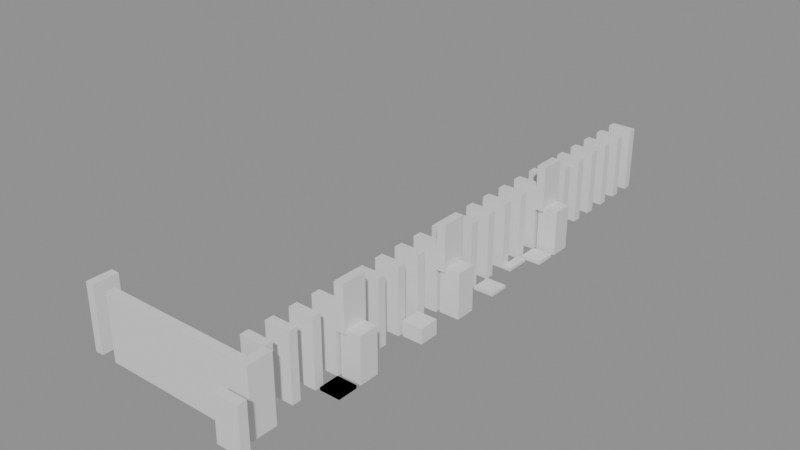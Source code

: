 # Source: building_lego.blend  (saved by Blender 5.0.119; exported with 4.5.12 LTS)
import bpy
from mathutils import Matrix  # noqa: F401  (used for matrix-valued properties, if any)

bpy.ops.wm.read_factory_settings(use_empty=True)
scene = bpy.context.scene
scene.name = 'Scene'

# ---- collections
col_01_paredes_externas = bpy.data.collections.new('01_Paredes_Externas'); scene.collection.children.link(col_01_paredes_externas)
col_02_paredes_internas = bpy.data.collections.new('02_Paredes_Internas'); scene.collection.children.link(col_02_paredes_internas)
col_04_moveis_decoracoes = bpy.data.collections.new('04_Moveis_Decoracoes'); scene.collection.children.link(col_04_moveis_decoracoes)

# ---- materials (node trees are filled in below, after node groups)
mat_mat_parede_externa = bpy.data.materials.new('Mat_Parede_Externa')
mat_mat_parede_interna = bpy.data.materials.new('Mat_Parede_Interna')
mat_mat_moveis = bpy.data.materials.new('Mat_Moveis')

# ---- material node trees
mat_mat_parede_externa.use_nodes = True; mat_mat_parede_externa.node_tree.nodes.clear()
_N = mat_mat_parede_externa.node_tree.nodes; _L = mat_mat_parede_externa.node_tree.links
n0 = _N.new('ShaderNodeBsdfPrincipled'); n0.name = 'BSDF - Pré-fundamentado'; n0.location = (-200, 100)
n1 = _N.new('ShaderNodeOutputMaterial'); n1.name = 'Saída de material'; n1.location = (200, 100)
_L.new(n0.outputs[0], n1.inputs[0])
n1.is_active_output = True
mat_mat_parede_interna.use_nodes = True; mat_mat_parede_interna.node_tree.nodes.clear()
_N = mat_mat_parede_interna.node_tree.nodes; _L = mat_mat_parede_interna.node_tree.links
n0 = _N.new('ShaderNodeBsdfPrincipled'); n0.name = 'BSDF - Pré-fundamentado'; n0.location = (-200, 100)
n1 = _N.new('ShaderNodeOutputMaterial'); n1.name = 'Saída de material'; n1.location = (200, 100)
_L.new(n0.outputs[0], n1.inputs[0])
n1.is_active_output = True
mat_mat_moveis.use_nodes = True; mat_mat_moveis.node_tree.nodes.clear()
_N = mat_mat_moveis.node_tree.nodes; _L = mat_mat_moveis.node_tree.links
n0 = _N.new('ShaderNodeBsdfPrincipled'); n0.name = 'BSDF - Pré-fundamentado'; n0.location = (-200, 100)
n1 = _N.new('ShaderNodeOutputMaterial'); n1.name = 'Saída de material'; n1.location = (200, 100)
_L.new(n0.outputs[0], n1.inputs[0])
n1.is_active_output = True

# ---- meshes
me_bloco_wall_torch_4551_541_z3 = bpy.data.meshes.new('Bloco_wall_torch_4551_541_z3')
me_bloco_wall_torch_4551_541_z3.from_pydata([(-0.5, -0.175, -0.9), (0.5, -0.175, -0.9), (0.5, 0.175, -0.9), (-0.5, 0.175, -0.9), (-0.5, -0.175, 0.9), (0.5, -0.175, 0.9), (0.5, 0.175, 0.9), (-0.5, 0.175, 0.9)], [], [(0, 1, 2, 3), (4, 7, 6, 5), (0, 4, 5, 1), (2, 6, 7, 3), (0, 3, 7, 4), (1, 5, 6, 2)])
me_bloco_wall_torch_4551_541_z3.materials.append(mat_mat_parede_externa)
me_bloco_wall_torch_4551_541_z3.update()
me_bloco_dungeon_wall_4550_564_z0 = bpy.data.meshes.new('Bloco_dungeon_wall_4550_564_z0')
me_bloco_dungeon_wall_4550_564_z0.from_pydata([(-0.5, -0.175, -1.32), (0.5, -0.175, -1.32), (0.5, 0.175, -1.32), (-0.5, 0.175, -1.32), (-0.5, -0.175, 1.32), (0.5, -0.175, 1.32), (0.5, 0.175, 1.32), (-0.5, 0.175, 1.32)], [], [(0, 1, 2, 3), (4, 7, 6, 5), (0, 4, 5, 1), (2, 6, 7, 3), (0, 3, 7, 4), (1, 5, 6, 2)])
me_bloco_dungeon_wall_4550_564_z0.materials.append(mat_mat_parede_externa)
me_bloco_dungeon_wall_4550_564_z0.update()
me_bloco_dungeon_wall_4544_542_z0 = bpy.data.meshes.new('Bloco_dungeon_wall_4544_542_z0')
me_bloco_dungeon_wall_4544_542_z0.from_pydata([(-0.175, -0.5, -1.32), (0.175, -0.5, -1.32), (0.175, 0.5, -1.32), (-0.175, 0.5, -1.32), (-0.175, -0.5, 1.32), (0.175, -0.5, 1.32), (0.175, 0.5, 1.32), (-0.175, 0.5, 1.32)], [], [(0, 1, 2, 3), (4, 7, 6, 5), (0, 4, 5, 1), (2, 6, 7, 3), (0, 3, 7, 4), (1, 5, 6, 2)])
me_bloco_dungeon_wall_4544_542_z0.materials.append(mat_mat_parede_externa)
me_bloco_dungeon_wall_4544_542_z0.update()
me_bloco_dungeon_wall_4551_542_z0 = bpy.data.meshes.new('Bloco_dungeon_wall_4551_542_z0')
me_bloco_dungeon_wall_4551_542_z0.from_pydata([(-0.175, -0.5, -1.32), (0.175, -0.5, -1.32), (0.175, 0.5, -1.32), (-0.175, 0.5, -1.32), (-0.175, -0.5, 1.32), (0.175, -0.5, 1.32), (0.175, 0.5, 1.32), (-0.175, 0.5, 1.32)], [], [(0, 1, 2, 3), (4, 7, 6, 5), (0, 4, 5, 1), (2, 6, 7, 3), (0, 3, 7, 4), (1, 5, 6, 2)])
me_bloco_dungeon_wall_4551_542_z0.materials.append(mat_mat_parede_externa)
me_bloco_dungeon_wall_4551_542_z0.update()
me_bloco_wall_torch_4551_546_z14 = bpy.data.meshes.new('Bloco_wall_torch_4551_546_z14')
me_bloco_wall_torch_4551_546_z14.from_pydata([(-0.175, -0.5, -0.9), (0.175, -0.5, -0.9), (0.175, 0.5, -0.9), (-0.175, 0.5, -0.9), (-0.175, -0.5, 0.9), (0.175, -0.5, 0.9), (0.175, 0.5, 0.9), (-0.175, 0.5, 0.9)], [], [(0, 1, 2, 3), (4, 7, 6, 5), (0, 4, 5, 1), (2, 6, 7, 3), (0, 3, 7, 4), (1, 5, 6, 2)])
me_bloco_wall_torch_4551_546_z14.materials.append(mat_mat_parede_externa)
me_bloco_wall_torch_4551_546_z14.update()
me_bloco_wall_torch_4551_551_z14 = bpy.data.meshes.new('Bloco_wall_torch_4551_551_z14')
me_bloco_wall_torch_4551_551_z14.from_pydata([(-0.175, -0.5, -0.9), (0.175, -0.5, -0.9), (0.175, 0.5, -0.9), (-0.175, 0.5, -0.9), (-0.175, -0.5, 0.9), (0.175, -0.5, 0.9), (0.175, 0.5, 0.9), (-0.175, 0.5, 0.9)], [], [(0, 1, 2, 3), (4, 7, 6, 5), (0, 4, 5, 1), (2, 6, 7, 3), (0, 3, 7, 4), (1, 5, 6, 2)])
me_bloco_wall_torch_4551_551_z14.materials.append(mat_mat_parede_externa)
me_bloco_wall_torch_4551_551_z14.update()
me_bloco_skeleton_4551_555_z0 = bpy.data.meshes.new('Bloco_skeleton_4551_555_z0')
me_bloco_skeleton_4551_555_z0.from_pydata([(-0.175, -0.5, -0.06), (0.175, -0.5, -0.06), (0.175, 0.5, -0.06), (-0.175, 0.5, -0.06), (-0.175, -0.5, 0.06), (0.175, -0.5, 0.06), (0.175, 0.5, 0.06), (-0.175, 0.5, 0.06)], [], [(0, 1, 2, 3), (4, 7, 6, 5), (0, 4, 5, 1), (2, 6, 7, 3), (0, 3, 7, 4), (1, 5, 6, 2)])
me_bloco_skeleton_4551_555_z0.materials.append(mat_mat_parede_externa)
me_bloco_skeleton_4551_555_z0.update()
me_bloco_wall_torch_4551_557_z14 = bpy.data.meshes.new('Bloco_wall_torch_4551_557_z14')
me_bloco_wall_torch_4551_557_z14.from_pydata([(-0.175, -0.5, -0.9), (0.175, -0.5, -0.9), (0.175, 0.5, -0.9), (-0.175, 0.5, -0.9), (-0.175, -0.5, 0.9), (0.175, -0.5, 0.9), (0.175, 0.5, 0.9), (-0.175, 0.5, 0.9)], [], [(0, 1, 2, 3), (4, 7, 6, 5), (0, 4, 5, 1), (2, 6, 7, 3), (0, 3, 7, 4), (1, 5, 6, 2)])
me_bloco_wall_torch_4551_557_z14.materials.append(mat_mat_parede_externa)
me_bloco_wall_torch_4551_557_z14.update()
me_bloco_dungeon_wall_4545_542_z0 = bpy.data.meshes.new('Bloco_dungeon_wall_4545_542_z0')
me_bloco_dungeon_wall_4545_542_z0.from_pydata([(-0.5, -0.175, -1.32), (0.5, -0.175, -1.32), (0.5, 0.175, -1.32), (-0.5, 0.175, -1.32), (-0.5, -0.175, 1.32), (0.5, -0.175, 1.32), (0.5, 0.175, 1.32), (-0.5, 0.175, 1.32)], [], [(0, 1, 2, 3), (4, 7, 6, 5), (0, 4, 5, 1), (2, 6, 7, 3), (0, 3, 7, 4), (1, 5, 6, 2)])
me_bloco_dungeon_wall_4545_542_z0.materials.append(mat_mat_parede_interna)
me_bloco_dungeon_wall_4545_542_z0.update()
me_bloco_dungeon_wall_4546_542_z0 = bpy.data.meshes.new('Bloco_dungeon_wall_4546_542_z0')
me_bloco_dungeon_wall_4546_542_z0.from_pydata([(-0.5, -0.175, -1.32), (0.5, -0.175, -1.32), (0.5, 0.175, -1.32), (-0.5, 0.175, -1.32), (-0.5, -0.175, 1.32), (0.5, -0.175, 1.32), (0.5, 0.175, 1.32), (-0.5, 0.175, 1.32)], [], [(0, 1, 2, 3), (4, 7, 6, 5), (0, 4, 5, 1), (2, 6, 7, 3), (0, 3, 7, 4), (1, 5, 6, 2)])
me_bloco_dungeon_wall_4546_542_z0.materials.append(mat_mat_parede_interna)
me_bloco_dungeon_wall_4546_542_z0.update()
me_bloco_dungeon_wall_4547_542_z0 = bpy.data.meshes.new('Bloco_dungeon_wall_4547_542_z0')
me_bloco_dungeon_wall_4547_542_z0.from_pydata([(-0.5, -0.175, -1.32), (0.5, -0.175, -1.32), (0.5, 0.175, -1.32), (-0.5, 0.175, -1.32), (-0.5, -0.175, 1.32), (0.5, -0.175, 1.32), (0.5, 0.175, 1.32), (-0.5, 0.175, 1.32)], [], [(0, 1, 2, 3), (4, 7, 6, 5), (0, 4, 5, 1), (2, 6, 7, 3), (0, 3, 7, 4), (1, 5, 6, 2)])
me_bloco_dungeon_wall_4547_542_z0.materials.append(mat_mat_parede_interna)
me_bloco_dungeon_wall_4547_542_z0.update()
me_bloco_dungeon_wall_4548_542_z0 = bpy.data.meshes.new('Bloco_dungeon_wall_4548_542_z0')
me_bloco_dungeon_wall_4548_542_z0.from_pydata([(-0.5, -0.175, -1.32), (0.5, -0.175, -1.32), (0.5, 0.175, -1.32), (-0.5, 0.175, -1.32), (-0.5, -0.175, 1.32), (0.5, -0.175, 1.32), (0.5, 0.175, 1.32), (-0.5, 0.175, 1.32)], [], [(0, 1, 2, 3), (4, 7, 6, 5), (0, 4, 5, 1), (2, 6, 7, 3), (0, 3, 7, 4), (1, 5, 6, 2)])
me_bloco_dungeon_wall_4548_542_z0.materials.append(mat_mat_parede_interna)
me_bloco_dungeon_wall_4548_542_z0.update()
me_bloco_dungeon_wall_4549_542_z0 = bpy.data.meshes.new('Bloco_dungeon_wall_4549_542_z0')
me_bloco_dungeon_wall_4549_542_z0.from_pydata([(-0.5, -0.175, -1.32), (0.5, -0.175, -1.32), (0.5, 0.175, -1.32), (-0.5, 0.175, -1.32), (-0.5, -0.175, 1.32), (0.5, -0.175, 1.32), (0.5, 0.175, 1.32), (-0.5, 0.175, 1.32)], [], [(0, 1, 2, 3), (4, 7, 6, 5), (0, 4, 5, 1), (2, 6, 7, 3), (0, 3, 7, 4), (1, 5, 6, 2)])
me_bloco_dungeon_wall_4549_542_z0.materials.append(mat_mat_parede_interna)
me_bloco_dungeon_wall_4549_542_z0.update()
me_bloco_dungeon_wall_4550_542_z0 = bpy.data.meshes.new('Bloco_dungeon_wall_4550_542_z0')
me_bloco_dungeon_wall_4550_542_z0.from_pydata([(-0.5, -0.175, -1.32), (0.5, -0.175, -1.32), (0.5, 0.175, -1.32), (-0.5, 0.175, -1.32), (-0.5, -0.175, 1.32), (0.5, -0.175, 1.32), (0.5, 0.175, 1.32), (-0.5, 0.175, 1.32)], [], [(0, 1, 2, 3), (4, 7, 6, 5), (0, 4, 5, 1), (2, 6, 7, 3), (0, 3, 7, 4), (1, 5, 6, 2)])
me_bloco_dungeon_wall_4550_542_z0.materials.append(mat_mat_parede_interna)
me_bloco_dungeon_wall_4550_542_z0.update()
me_bloco_dungeon_wall_4550_543_z0 = bpy.data.meshes.new('Bloco_dungeon_wall_4550_543_z0')
me_bloco_dungeon_wall_4550_543_z0.from_pydata([(-0.5, -0.175, -1.32), (0.5, -0.175, -1.32), (0.5, 0.175, -1.32), (-0.5, 0.175, -1.32), (-0.5, -0.175, 1.32), (0.5, -0.175, 1.32), (0.5, 0.175, 1.32), (-0.5, 0.175, 1.32)], [], [(0, 1, 2, 3), (4, 7, 6, 5), (0, 4, 5, 1), (2, 6, 7, 3), (0, 3, 7, 4), (1, 5, 6, 2)])
me_bloco_dungeon_wall_4550_543_z0.materials.append(mat_mat_parede_interna)
me_bloco_dungeon_wall_4550_543_z0.update()
me_bloco_dungeon_wall_4550_544_z0 = bpy.data.meshes.new('Bloco_dungeon_wall_4550_544_z0')
me_bloco_dungeon_wall_4550_544_z0.from_pydata([(-0.5, -0.175, -1.32), (0.5, -0.175, -1.32), (0.5, 0.175, -1.32), (-0.5, 0.175, -1.32), (-0.5, -0.175, 1.32), (0.5, -0.175, 1.32), (0.5, 0.175, 1.32), (-0.5, 0.175, 1.32)], [], [(0, 1, 2, 3), (4, 7, 6, 5), (0, 4, 5, 1), (2, 6, 7, 3), (0, 3, 7, 4), (1, 5, 6, 2)])
me_bloco_dungeon_wall_4550_544_z0.materials.append(mat_mat_parede_interna)
me_bloco_dungeon_wall_4550_544_z0.update()
me_bloco_dungeon_wall_4550_545_z0 = bpy.data.meshes.new('Bloco_dungeon_wall_4550_545_z0')
me_bloco_dungeon_wall_4550_545_z0.from_pydata([(-0.5, -0.175, -1.32), (0.5, -0.175, -1.32), (0.5, 0.175, -1.32), (-0.5, 0.175, -1.32), (-0.5, -0.175, 1.32), (0.5, -0.175, 1.32), (0.5, 0.175, 1.32), (-0.5, 0.175, 1.32)], [], [(0, 1, 2, 3), (4, 7, 6, 5), (0, 4, 5, 1), (2, 6, 7, 3), (0, 3, 7, 4), (1, 5, 6, 2)])
me_bloco_dungeon_wall_4550_545_z0.materials.append(mat_mat_parede_interna)
me_bloco_dungeon_wall_4550_545_z0.update()
me_bloco_dungeon_wall_4550_546_z0 = bpy.data.meshes.new('Bloco_dungeon_wall_4550_546_z0')
me_bloco_dungeon_wall_4550_546_z0.from_pydata([(-0.5, -0.175, -1.32), (0.5, -0.175, -1.32), (0.5, 0.175, -1.32), (-0.5, 0.175, -1.32), (-0.5, -0.175, 1.32), (0.5, -0.175, 1.32), (0.5, 0.175, 1.32), (-0.5, 0.175, 1.32)], [], [(0, 1, 2, 3), (4, 7, 6, 5), (0, 4, 5, 1), (2, 6, 7, 3), (0, 3, 7, 4), (1, 5, 6, 2)])
me_bloco_dungeon_wall_4550_546_z0.materials.append(mat_mat_parede_interna)
me_bloco_dungeon_wall_4550_546_z0.update()
me_bloco_dungeon_wall_4550_547_z0 = bpy.data.meshes.new('Bloco_dungeon_wall_4550_547_z0')
me_bloco_dungeon_wall_4550_547_z0.from_pydata([(-0.5, -0.175, -1.32), (0.5, -0.175, -1.32), (0.5, 0.175, -1.32), (-0.5, 0.175, -1.32), (-0.5, -0.175, 1.32), (0.5, -0.175, 1.32), (0.5, 0.175, 1.32), (-0.5, 0.175, 1.32)], [], [(0, 1, 2, 3), (4, 7, 6, 5), (0, 4, 5, 1), (2, 6, 7, 3), (0, 3, 7, 4), (1, 5, 6, 2)])
me_bloco_dungeon_wall_4550_547_z0.materials.append(mat_mat_parede_interna)
me_bloco_dungeon_wall_4550_547_z0.update()
me_bloco_dungeon_wall_4550_548_z0 = bpy.data.meshes.new('Bloco_dungeon_wall_4550_548_z0')
me_bloco_dungeon_wall_4550_548_z0.from_pydata([(-0.5, -0.175, -1.32), (0.5, -0.175, -1.32), (0.5, 0.175, -1.32), (-0.5, 0.175, -1.32), (-0.5, -0.175, 1.32), (0.5, -0.175, 1.32), (0.5, 0.175, 1.32), (-0.5, 0.175, 1.32)], [], [(0, 1, 2, 3), (4, 7, 6, 5), (0, 4, 5, 1), (2, 6, 7, 3), (0, 3, 7, 4), (1, 5, 6, 2)])
me_bloco_dungeon_wall_4550_548_z0.materials.append(mat_mat_parede_interna)
me_bloco_dungeon_wall_4550_548_z0.update()
me_bloco_dungeon_wall_4550_549_z0 = bpy.data.meshes.new('Bloco_dungeon_wall_4550_549_z0')
me_bloco_dungeon_wall_4550_549_z0.from_pydata([(-0.5, -0.175, -1.32), (0.5, -0.175, -1.32), (0.5, 0.175, -1.32), (-0.5, 0.175, -1.32), (-0.5, -0.175, 1.32), (0.5, -0.175, 1.32), (0.5, 0.175, 1.32), (-0.5, 0.175, 1.32)], [], [(0, 1, 2, 3), (4, 7, 6, 5), (0, 4, 5, 1), (2, 6, 7, 3), (0, 3, 7, 4), (1, 5, 6, 2)])
me_bloco_dungeon_wall_4550_549_z0.materials.append(mat_mat_parede_interna)
me_bloco_dungeon_wall_4550_549_z0.update()
me_bloco_dungeon_wall_4550_550_z0 = bpy.data.meshes.new('Bloco_dungeon_wall_4550_550_z0')
me_bloco_dungeon_wall_4550_550_z0.from_pydata([(-0.5, -0.175, -1.32), (0.5, -0.175, -1.32), (0.5, 0.175, -1.32), (-0.5, 0.175, -1.32), (-0.5, -0.175, 1.32), (0.5, -0.175, 1.32), (0.5, 0.175, 1.32), (-0.5, 0.175, 1.32)], [], [(0, 1, 2, 3), (4, 7, 6, 5), (0, 4, 5, 1), (2, 6, 7, 3), (0, 3, 7, 4), (1, 5, 6, 2)])
me_bloco_dungeon_wall_4550_550_z0.materials.append(mat_mat_parede_interna)
me_bloco_dungeon_wall_4550_550_z0.update()
me_bloco_dungeon_wall_4550_551_z0 = bpy.data.meshes.new('Bloco_dungeon_wall_4550_551_z0')
me_bloco_dungeon_wall_4550_551_z0.from_pydata([(-0.5, -0.175, -1.32), (0.5, -0.175, -1.32), (0.5, 0.175, -1.32), (-0.5, 0.175, -1.32), (-0.5, -0.175, 1.32), (0.5, -0.175, 1.32), (0.5, 0.175, 1.32), (-0.5, 0.175, 1.32)], [], [(0, 1, 2, 3), (4, 7, 6, 5), (0, 4, 5, 1), (2, 6, 7, 3), (0, 3, 7, 4), (1, 5, 6, 2)])
me_bloco_dungeon_wall_4550_551_z0.materials.append(mat_mat_parede_interna)
me_bloco_dungeon_wall_4550_551_z0.update()
me_bloco_dungeon_wall_4550_552_z0 = bpy.data.meshes.new('Bloco_dungeon_wall_4550_552_z0')
me_bloco_dungeon_wall_4550_552_z0.from_pydata([(-0.5, -0.175, -1.32), (0.5, -0.175, -1.32), (0.5, 0.175, -1.32), (-0.5, 0.175, -1.32), (-0.5, -0.175, 1.32), (0.5, -0.175, 1.32), (0.5, 0.175, 1.32), (-0.5, 0.175, 1.32)], [], [(0, 1, 2, 3), (4, 7, 6, 5), (0, 4, 5, 1), (2, 6, 7, 3), (0, 3, 7, 4), (1, 5, 6, 2)])
me_bloco_dungeon_wall_4550_552_z0.materials.append(mat_mat_parede_interna)
me_bloco_dungeon_wall_4550_552_z0.update()
me_bloco_dungeon_wall_4550_553_z0 = bpy.data.meshes.new('Bloco_dungeon_wall_4550_553_z0')
me_bloco_dungeon_wall_4550_553_z0.from_pydata([(-0.5, -0.175, -1.32), (0.5, -0.175, -1.32), (0.5, 0.175, -1.32), (-0.5, 0.175, -1.32), (-0.5, -0.175, 1.32), (0.5, -0.175, 1.32), (0.5, 0.175, 1.32), (-0.5, 0.175, 1.32)], [], [(0, 1, 2, 3), (4, 7, 6, 5), (0, 4, 5, 1), (2, 6, 7, 3), (0, 3, 7, 4), (1, 5, 6, 2)])
me_bloco_dungeon_wall_4550_553_z0.materials.append(mat_mat_parede_interna)
me_bloco_dungeon_wall_4550_553_z0.update()
me_bloco_dungeon_wall_4550_554_z0 = bpy.data.meshes.new('Bloco_dungeon_wall_4550_554_z0')
me_bloco_dungeon_wall_4550_554_z0.from_pydata([(-0.5, -0.175, -1.32), (0.5, -0.175, -1.32), (0.5, 0.175, -1.32), (-0.5, 0.175, -1.32), (-0.5, -0.175, 1.32), (0.5, -0.175, 1.32), (0.5, 0.175, 1.32), (-0.5, 0.175, 1.32)], [], [(0, 1, 2, 3), (4, 7, 6, 5), (0, 4, 5, 1), (2, 6, 7, 3), (0, 3, 7, 4), (1, 5, 6, 2)])
me_bloco_dungeon_wall_4550_554_z0.materials.append(mat_mat_parede_interna)
me_bloco_dungeon_wall_4550_554_z0.update()
me_bloco_dungeon_wall_4550_555_z0 = bpy.data.meshes.new('Bloco_dungeon_wall_4550_555_z0')
me_bloco_dungeon_wall_4550_555_z0.from_pydata([(-0.5, -0.175, -1.32), (0.5, -0.175, -1.32), (0.5, 0.175, -1.32), (-0.5, 0.175, -1.32), (-0.5, -0.175, 1.32), (0.5, -0.175, 1.32), (0.5, 0.175, 1.32), (-0.5, 0.175, 1.32)], [], [(0, 1, 2, 3), (4, 7, 6, 5), (0, 4, 5, 1), (2, 6, 7, 3), (0, 3, 7, 4), (1, 5, 6, 2)])
me_bloco_dungeon_wall_4550_555_z0.materials.append(mat_mat_parede_interna)
me_bloco_dungeon_wall_4550_555_z0.update()
me_bloco_dungeon_wall_4550_556_z0 = bpy.data.meshes.new('Bloco_dungeon_wall_4550_556_z0')
me_bloco_dungeon_wall_4550_556_z0.from_pydata([(-0.5, -0.175, -1.32), (0.5, -0.175, -1.32), (0.5, 0.175, -1.32), (-0.5, 0.175, -1.32), (-0.5, -0.175, 1.32), (0.5, -0.175, 1.32), (0.5, 0.175, 1.32), (-0.5, 0.175, 1.32)], [], [(0, 1, 2, 3), (4, 7, 6, 5), (0, 4, 5, 1), (2, 6, 7, 3), (0, 3, 7, 4), (1, 5, 6, 2)])
me_bloco_dungeon_wall_4550_556_z0.materials.append(mat_mat_parede_interna)
me_bloco_dungeon_wall_4550_556_z0.update()
me_bloco_dungeon_wall_4550_557_z0 = bpy.data.meshes.new('Bloco_dungeon_wall_4550_557_z0')
me_bloco_dungeon_wall_4550_557_z0.from_pydata([(-0.5, -0.175, -1.32), (0.5, -0.175, -1.32), (0.5, 0.175, -1.32), (-0.5, 0.175, -1.32), (-0.5, -0.175, 1.32), (0.5, -0.175, 1.32), (0.5, 0.175, 1.32), (-0.5, 0.175, 1.32)], [], [(0, 1, 2, 3), (4, 7, 6, 5), (0, 4, 5, 1), (2, 6, 7, 3), (0, 3, 7, 4), (1, 5, 6, 2)])
me_bloco_dungeon_wall_4550_557_z0.materials.append(mat_mat_parede_interna)
me_bloco_dungeon_wall_4550_557_z0.update()
me_bloco_dungeon_wall_4550_558_z0 = bpy.data.meshes.new('Bloco_dungeon_wall_4550_558_z0')
me_bloco_dungeon_wall_4550_558_z0.from_pydata([(-0.5, -0.175, -1.32), (0.5, -0.175, -1.32), (0.5, 0.175, -1.32), (-0.5, 0.175, -1.32), (-0.5, -0.175, 1.32), (0.5, -0.175, 1.32), (0.5, 0.175, 1.32), (-0.5, 0.175, 1.32)], [], [(0, 1, 2, 3), (4, 7, 6, 5), (0, 4, 5, 1), (2, 6, 7, 3), (0, 3, 7, 4), (1, 5, 6, 2)])
me_bloco_dungeon_wall_4550_558_z0.materials.append(mat_mat_parede_interna)
me_bloco_dungeon_wall_4550_558_z0.update()
me_bloco_dungeon_wall_4550_559_z0 = bpy.data.meshes.new('Bloco_dungeon_wall_4550_559_z0')
me_bloco_dungeon_wall_4550_559_z0.from_pydata([(-0.5, -0.175, -1.32), (0.5, -0.175, -1.32), (0.5, 0.175, -1.32), (-0.5, 0.175, -1.32), (-0.5, -0.175, 1.32), (0.5, -0.175, 1.32), (0.5, 0.175, 1.32), (-0.5, 0.175, 1.32)], [], [(0, 1, 2, 3), (4, 7, 6, 5), (0, 4, 5, 1), (2, 6, 7, 3), (0, 3, 7, 4), (1, 5, 6, 2)])
me_bloco_dungeon_wall_4550_559_z0.materials.append(mat_mat_parede_interna)
me_bloco_dungeon_wall_4550_559_z0.update()
me_bloco_dungeon_wall_4550_560_z0 = bpy.data.meshes.new('Bloco_dungeon_wall_4550_560_z0')
me_bloco_dungeon_wall_4550_560_z0.from_pydata([(-0.5, -0.175, -1.32), (0.5, -0.175, -1.32), (0.5, 0.175, -1.32), (-0.5, 0.175, -1.32), (-0.5, -0.175, 1.32), (0.5, -0.175, 1.32), (0.5, 0.175, 1.32), (-0.5, 0.175, 1.32)], [], [(0, 1, 2, 3), (4, 7, 6, 5), (0, 4, 5, 1), (2, 6, 7, 3), (0, 3, 7, 4), (1, 5, 6, 2)])
me_bloco_dungeon_wall_4550_560_z0.materials.append(mat_mat_parede_interna)
me_bloco_dungeon_wall_4550_560_z0.update()
me_bloco_dungeon_wall_4550_561_z0 = bpy.data.meshes.new('Bloco_dungeon_wall_4550_561_z0')
me_bloco_dungeon_wall_4550_561_z0.from_pydata([(-0.5, -0.175, -1.32), (0.5, -0.175, -1.32), (0.5, 0.175, -1.32), (-0.5, 0.175, -1.32), (-0.5, -0.175, 1.32), (0.5, -0.175, 1.32), (0.5, 0.175, 1.32), (-0.5, 0.175, 1.32)], [], [(0, 1, 2, 3), (4, 7, 6, 5), (0, 4, 5, 1), (2, 6, 7, 3), (0, 3, 7, 4), (1, 5, 6, 2)])
me_bloco_dungeon_wall_4550_561_z0.materials.append(mat_mat_parede_interna)
me_bloco_dungeon_wall_4550_561_z0.update()
me_bloco_dungeon_wall_4550_562_z0 = bpy.data.meshes.new('Bloco_dungeon_wall_4550_562_z0')
me_bloco_dungeon_wall_4550_562_z0.from_pydata([(-0.5, -0.175, -1.32), (0.5, -0.175, -1.32), (0.5, 0.175, -1.32), (-0.5, 0.175, -1.32), (-0.5, -0.175, 1.32), (0.5, -0.175, 1.32), (0.5, 0.175, 1.32), (-0.5, 0.175, 1.32)], [], [(0, 1, 2, 3), (4, 7, 6, 5), (0, 4, 5, 1), (2, 6, 7, 3), (0, 3, 7, 4), (1, 5, 6, 2)])
me_bloco_dungeon_wall_4550_562_z0.materials.append(mat_mat_parede_interna)
me_bloco_dungeon_wall_4550_562_z0.update()
me_bloco_dungeon_wall_4550_563_z0 = bpy.data.meshes.new('Bloco_dungeon_wall_4550_563_z0')
me_bloco_dungeon_wall_4550_563_z0.from_pydata([(-0.5, -0.175, -1.32), (0.5, -0.175, -1.32), (0.5, 0.175, -1.32), (-0.5, 0.175, -1.32), (-0.5, -0.175, 1.32), (0.5, -0.175, 1.32), (0.5, 0.175, 1.32), (-0.5, 0.175, 1.32)], [], [(0, 1, 2, 3), (4, 7, 6, 5), (0, 4, 5, 1), (2, 6, 7, 3), (0, 3, 7, 4), (1, 5, 6, 2)])
me_bloco_dungeon_wall_4550_563_z0.materials.append(mat_mat_parede_interna)
me_bloco_dungeon_wall_4550_563_z0.update()
me_movel_pile_of_skulls_4551_545_z0 = bpy.data.meshes.new('Movel_pile_of_skulls_4551_545_z0')
me_movel_pile_of_skulls_4551_545_z0.from_pydata([(-0.4, -0.4, -0.06), (0.4, -0.4, -0.06), (0.4, 0.4, -0.06), (-0.4, 0.4, -0.06), (-0.4, -0.4, 0.06), (0.4, -0.4, 0.06), (0.4, 0.4, 0.06), (-0.4, 0.4, 0.06)], [], [(0, 1, 2, 3), (4, 7, 6, 5), (0, 4, 5, 1), (2, 6, 7, 3), (0, 3, 7, 4), (1, 5, 6, 2)])
me_movel_pile_of_skulls_4551_545_z0.materials.append(mat_mat_moveis)
me_movel_pile_of_skulls_4551_545_z0.update()
me_movel_pile_of_skulls_4551_545_z0_001 = bpy.data.meshes.new('Movel_pile_of_skulls_4551_545_z0.001')
me_movel_pile_of_skulls_4551_545_z0_001.from_pydata([(-0.4, -0.4, -0.06), (0.4, -0.4, -0.06), (0.4, 0.4, -0.06), (-0.4, 0.4, -0.06), (-0.4, -0.4, 0.06), (0.4, -0.4, 0.06), (0.4, 0.4, 0.06), (-0.4, 0.4, 0.06)], [], [(0, 1, 2, 3), (4, 7, 6, 5), (0, 4, 5, 1), (2, 6, 7, 3), (0, 3, 7, 4), (1, 5, 6, 2)])
me_movel_pile_of_skulls_4551_545_z0_001.materials.append(mat_mat_moveis)
me_movel_pile_of_skulls_4551_545_z0_001.update()
me_movel_gruesome_standard_4551_546_z0 = bpy.data.meshes.new('Movel_gruesome_standard_4551_546_z0')
me_movel_gruesome_standard_4551_546_z0.from_pydata([(-0.4, -0.4, -0.9), (0.4, -0.4, -0.9), (0.4, 0.4, -0.9), (-0.4, 0.4, -0.9), (-0.4, -0.4, 0.9), (0.4, -0.4, 0.9), (0.4, 0.4, 0.9), (-0.4, 0.4, 0.9)], [], [(0, 1, 2, 3), (4, 7, 6, 5), (0, 4, 5, 1), (2, 6, 7, 3), (0, 3, 7, 4), (1, 5, 6, 2)])
me_movel_gruesome_standard_4551_546_z0.materials.append(mat_mat_moveis)
me_movel_gruesome_standard_4551_546_z0.update()
me_movel_skeleton_with_meat_4551_549_z0 = bpy.data.meshes.new('Movel_skeleton_with_meat_4551_549_z0')
me_movel_skeleton_with_meat_4551_549_z0.from_pydata([(-0.4, -0.4, -0.3), (0.4, -0.4, -0.3), (0.4, 0.4, -0.3), (-0.4, 0.4, -0.3), (-0.4, -0.4, 0.3), (0.4, -0.4, 0.3), (0.4, 0.4, 0.3), (-0.4, 0.4, 0.3)], [], [(0, 1, 2, 3), (4, 7, 6, 5), (0, 4, 5, 1), (2, 6, 7, 3), (0, 3, 7, 4), (1, 5, 6, 2)])
me_movel_skeleton_with_meat_4551_549_z0.materials.append(mat_mat_moveis)
me_movel_skeleton_with_meat_4551_549_z0.update()
me_movel_gruesome_standard_4551_551_z0 = bpy.data.meshes.new('Movel_gruesome_standard_4551_551_z0')
me_movel_gruesome_standard_4551_551_z0.from_pydata([(-0.4, -0.4, -0.9), (0.4, -0.4, -0.9), (0.4, 0.4, -0.9), (-0.4, 0.4, -0.9), (-0.4, -0.4, 0.9), (0.4, -0.4, 0.9), (0.4, 0.4, 0.9), (-0.4, 0.4, 0.9)], [], [(0, 1, 2, 3), (4, 7, 6, 5), (0, 4, 5, 1), (2, 6, 7, 3), (0, 3, 7, 4), (1, 5, 6, 2)])
me_movel_gruesome_standard_4551_551_z0.materials.append(mat_mat_moveis)
me_movel_gruesome_standard_4551_551_z0.update()
me_movel_blood_4551_553_z0 = bpy.data.meshes.new('Movel_blood_4551_553_z0')
me_movel_blood_4551_553_z0.from_pydata([(-0.4, -0.4, -0.06), (0.4, -0.4, -0.06), (0.4, 0.4, -0.06), (-0.4, 0.4, -0.06), (-0.4, -0.4, 0.06), (0.4, -0.4, 0.06), (0.4, 0.4, 0.06), (-0.4, 0.4, 0.06)], [], [(0, 1, 2, 3), (4, 7, 6, 5), (0, 4, 5, 1), (2, 6, 7, 3), (0, 3, 7, 4), (1, 5, 6, 2)])
me_movel_blood_4551_553_z0.materials.append(mat_mat_moveis)
me_movel_blood_4551_553_z0.update()
me_movel_skull_4551_556_z0 = bpy.data.meshes.new('Movel_skull_4551_556_z0')
me_movel_skull_4551_556_z0.from_pydata([(-0.4, -0.4, -0.06), (0.4, -0.4, -0.06), (0.4, 0.4, -0.06), (-0.4, 0.4, -0.06), (-0.4, -0.4, 0.06), (0.4, -0.4, 0.06), (0.4, 0.4, 0.06), (-0.4, 0.4, 0.06)], [], [(0, 1, 2, 3), (4, 7, 6, 5), (0, 4, 5, 1), (2, 6, 7, 3), (0, 3, 7, 4), (1, 5, 6, 2)])
me_movel_skull_4551_556_z0.materials.append(mat_mat_moveis)
me_movel_skull_4551_556_z0.update()
me_movel_gruesome_standard_4551_557_z0 = bpy.data.meshes.new('Movel_gruesome_standard_4551_557_z0')
me_movel_gruesome_standard_4551_557_z0.from_pydata([(-0.4, -0.4, -0.9), (0.4, -0.4, -0.9), (0.4, 0.4, -0.9), (-0.4, 0.4, -0.9), (-0.4, -0.4, 0.9), (0.4, -0.4, 0.9), (0.4, 0.4, 0.9), (-0.4, 0.4, 0.9)], [], [(0, 1, 2, 3), (4, 7, 6, 5), (0, 4, 5, 1), (2, 6, 7, 3), (0, 3, 7, 4), (1, 5, 6, 2)])
me_movel_gruesome_standard_4551_557_z0.materials.append(mat_mat_moveis)
me_movel_gruesome_standard_4551_557_z0.update()

# ---- objects
ob_parede_externa_norte_y541_x4551_4551 = bpy.data.objects.new('Parede_Externa_Norte_Y541_X4551_4551', None)
ob_bloco_wall_torch_4551_541_z3 = bpy.data.objects.new('Bloco_wall_torch_4551_541_z3', me_bloco_wall_torch_4551_541_z3)
ob_parede_externa_sul_y564_x4550_4550 = bpy.data.objects.new('Parede_Externa_Sul_Y564_X4550_4550', None)
ob_bloco_dungeon_wall_4550_564_z0 = bpy.data.objects.new('Bloco_dungeon_wall_4550_564_z0', me_bloco_dungeon_wall_4550_564_z0)
ob_parede_externa_oeste_x4544_y542_542 = bpy.data.objects.new('Parede_Externa_Oeste_X4544_Y542_542', None)
ob_bloco_dungeon_wall_4544_542_z0 = bpy.data.objects.new('Bloco_dungeon_wall_4544_542_z0', me_bloco_dungeon_wall_4544_542_z0)
ob_parede_externa_leste_x4551_y542_542 = bpy.data.objects.new('Parede_Externa_Leste_X4551_Y542_542', None)
ob_bloco_dungeon_wall_4551_542_z0 = bpy.data.objects.new('Bloco_dungeon_wall_4551_542_z0', me_bloco_dungeon_wall_4551_542_z0)
ob_parede_externa_leste_x4551_y546_546 = bpy.data.objects.new('Parede_Externa_Leste_X4551_Y546_546', None)
ob_bloco_wall_torch_4551_546_z14 = bpy.data.objects.new('Bloco_wall_torch_4551_546_z14', me_bloco_wall_torch_4551_546_z14)
ob_parede_externa_leste_x4551_y551_551 = bpy.data.objects.new('Parede_Externa_Leste_X4551_Y551_551', None)
ob_bloco_wall_torch_4551_551_z14 = bpy.data.objects.new('Bloco_wall_torch_4551_551_z14', me_bloco_wall_torch_4551_551_z14)
ob_parede_externa_leste_x4551_y555_557 = bpy.data.objects.new('Parede_Externa_Leste_X4551_Y555_557', None)
ob_bloco_skeleton_4551_555_z0 = bpy.data.objects.new('Bloco_skeleton_4551_555_z0', me_bloco_skeleton_4551_555_z0)
ob_bloco_wall_torch_4551_557_z14 = bpy.data.objects.new('Bloco_wall_torch_4551_557_z14', me_bloco_wall_torch_4551_557_z14)
ob_parede_interna_ew_02_y542_x4545_4550 = bpy.data.objects.new('Parede_Interna_EW_02_Y542_X4545_4550', None)
ob_bloco_dungeon_wall_4545_542_z0 = bpy.data.objects.new('Bloco_dungeon_wall_4545_542_z0', me_bloco_dungeon_wall_4545_542_z0)
ob_bloco_dungeon_wall_4546_542_z0 = bpy.data.objects.new('Bloco_dungeon_wall_4546_542_z0', me_bloco_dungeon_wall_4546_542_z0)
ob_bloco_dungeon_wall_4547_542_z0 = bpy.data.objects.new('Bloco_dungeon_wall_4547_542_z0', me_bloco_dungeon_wall_4547_542_z0)
ob_bloco_dungeon_wall_4548_542_z0 = bpy.data.objects.new('Bloco_dungeon_wall_4548_542_z0', me_bloco_dungeon_wall_4548_542_z0)
ob_bloco_dungeon_wall_4549_542_z0 = bpy.data.objects.new('Bloco_dungeon_wall_4549_542_z0', me_bloco_dungeon_wall_4549_542_z0)
ob_bloco_dungeon_wall_4550_542_z0 = bpy.data.objects.new('Bloco_dungeon_wall_4550_542_z0', me_bloco_dungeon_wall_4550_542_z0)
ob_parede_interna_ew_03_y543_x4550_4550 = bpy.data.objects.new('Parede_Interna_EW_03_Y543_X4550_4550', None)
ob_bloco_dungeon_wall_4550_543_z0 = bpy.data.objects.new('Bloco_dungeon_wall_4550_543_z0', me_bloco_dungeon_wall_4550_543_z0)
ob_parede_interna_ew_04_y544_x4550_4550 = bpy.data.objects.new('Parede_Interna_EW_04_Y544_X4550_4550', None)
ob_bloco_dungeon_wall_4550_544_z0 = bpy.data.objects.new('Bloco_dungeon_wall_4550_544_z0', me_bloco_dungeon_wall_4550_544_z0)
ob_parede_interna_ew_05_y545_x4550_4550 = bpy.data.objects.new('Parede_Interna_EW_05_Y545_X4550_4550', None)
ob_bloco_dungeon_wall_4550_545_z0 = bpy.data.objects.new('Bloco_dungeon_wall_4550_545_z0', me_bloco_dungeon_wall_4550_545_z0)
ob_parede_interna_ew_06_y546_x4550_4550 = bpy.data.objects.new('Parede_Interna_EW_06_Y546_X4550_4550', None)
ob_bloco_dungeon_wall_4550_546_z0 = bpy.data.objects.new('Bloco_dungeon_wall_4550_546_z0', me_bloco_dungeon_wall_4550_546_z0)
ob_parede_interna_ew_07_y547_x4550_4550 = bpy.data.objects.new('Parede_Interna_EW_07_Y547_X4550_4550', None)
ob_bloco_dungeon_wall_4550_547_z0 = bpy.data.objects.new('Bloco_dungeon_wall_4550_547_z0', me_bloco_dungeon_wall_4550_547_z0)
ob_parede_interna_ew_08_y548_x4550_4550 = bpy.data.objects.new('Parede_Interna_EW_08_Y548_X4550_4550', None)
ob_bloco_dungeon_wall_4550_548_z0 = bpy.data.objects.new('Bloco_dungeon_wall_4550_548_z0', me_bloco_dungeon_wall_4550_548_z0)
ob_parede_interna_ew_09_y549_x4550_4550 = bpy.data.objects.new('Parede_Interna_EW_09_Y549_X4550_4550', None)
ob_bloco_dungeon_wall_4550_549_z0 = bpy.data.objects.new('Bloco_dungeon_wall_4550_549_z0', me_bloco_dungeon_wall_4550_549_z0)
ob_parede_interna_ew_10_y550_x4550_4550 = bpy.data.objects.new('Parede_Interna_EW_10_Y550_X4550_4550', None)
ob_bloco_dungeon_wall_4550_550_z0 = bpy.data.objects.new('Bloco_dungeon_wall_4550_550_z0', me_bloco_dungeon_wall_4550_550_z0)
ob_parede_interna_ew_11_y551_x4550_4550 = bpy.data.objects.new('Parede_Interna_EW_11_Y551_X4550_4550', None)
ob_bloco_dungeon_wall_4550_551_z0 = bpy.data.objects.new('Bloco_dungeon_wall_4550_551_z0', me_bloco_dungeon_wall_4550_551_z0)
ob_parede_interna_ew_12_y552_x4550_4550 = bpy.data.objects.new('Parede_Interna_EW_12_Y552_X4550_4550', None)
ob_bloco_dungeon_wall_4550_552_z0 = bpy.data.objects.new('Bloco_dungeon_wall_4550_552_z0', me_bloco_dungeon_wall_4550_552_z0)
ob_parede_interna_ew_13_y553_x4550_4550 = bpy.data.objects.new('Parede_Interna_EW_13_Y553_X4550_4550', None)
ob_bloco_dungeon_wall_4550_553_z0 = bpy.data.objects.new('Bloco_dungeon_wall_4550_553_z0', me_bloco_dungeon_wall_4550_553_z0)
ob_parede_interna_ew_14_y554_x4550_4550 = bpy.data.objects.new('Parede_Interna_EW_14_Y554_X4550_4550', None)
ob_bloco_dungeon_wall_4550_554_z0 = bpy.data.objects.new('Bloco_dungeon_wall_4550_554_z0', me_bloco_dungeon_wall_4550_554_z0)
ob_parede_interna_ew_15_y555_x4550_4550 = bpy.data.objects.new('Parede_Interna_EW_15_Y555_X4550_4550', None)
ob_bloco_dungeon_wall_4550_555_z0 = bpy.data.objects.new('Bloco_dungeon_wall_4550_555_z0', me_bloco_dungeon_wall_4550_555_z0)
ob_parede_interna_ew_16_y556_x4550_4550 = bpy.data.objects.new('Parede_Interna_EW_16_Y556_X4550_4550', None)
ob_bloco_dungeon_wall_4550_556_z0 = bpy.data.objects.new('Bloco_dungeon_wall_4550_556_z0', me_bloco_dungeon_wall_4550_556_z0)
ob_parede_interna_ew_17_y557_x4550_4550 = bpy.data.objects.new('Parede_Interna_EW_17_Y557_X4550_4550', None)
ob_bloco_dungeon_wall_4550_557_z0 = bpy.data.objects.new('Bloco_dungeon_wall_4550_557_z0', me_bloco_dungeon_wall_4550_557_z0)
ob_parede_interna_ew_18_y558_x4550_4550 = bpy.data.objects.new('Parede_Interna_EW_18_Y558_X4550_4550', None)
ob_bloco_dungeon_wall_4550_558_z0 = bpy.data.objects.new('Bloco_dungeon_wall_4550_558_z0', me_bloco_dungeon_wall_4550_558_z0)
ob_parede_interna_ew_19_y559_x4550_4550 = bpy.data.objects.new('Parede_Interna_EW_19_Y559_X4550_4550', None)
ob_bloco_dungeon_wall_4550_559_z0 = bpy.data.objects.new('Bloco_dungeon_wall_4550_559_z0', me_bloco_dungeon_wall_4550_559_z0)
ob_parede_interna_ew_20_y560_x4550_4550 = bpy.data.objects.new('Parede_Interna_EW_20_Y560_X4550_4550', None)
ob_bloco_dungeon_wall_4550_560_z0 = bpy.data.objects.new('Bloco_dungeon_wall_4550_560_z0', me_bloco_dungeon_wall_4550_560_z0)
ob_parede_interna_ew_21_y561_x4550_4550 = bpy.data.objects.new('Parede_Interna_EW_21_Y561_X4550_4550', None)
ob_bloco_dungeon_wall_4550_561_z0 = bpy.data.objects.new('Bloco_dungeon_wall_4550_561_z0', me_bloco_dungeon_wall_4550_561_z0)
ob_parede_interna_ew_22_y562_x4550_4550 = bpy.data.objects.new('Parede_Interna_EW_22_Y562_X4550_4550', None)
ob_bloco_dungeon_wall_4550_562_z0 = bpy.data.objects.new('Bloco_dungeon_wall_4550_562_z0', me_bloco_dungeon_wall_4550_562_z0)
ob_parede_interna_ew_23_y563_x4550_4550 = bpy.data.objects.new('Parede_Interna_EW_23_Y563_X4550_4550', None)
ob_bloco_dungeon_wall_4550_563_z0 = bpy.data.objects.new('Bloco_dungeon_wall_4550_563_z0', me_bloco_dungeon_wall_4550_563_z0)
ob_moveis_decoracoes = bpy.data.objects.new('Moveis_Decoracoes', None)
ob_movel_pile_of_skulls_4551_545_z0 = bpy.data.objects.new('Movel_pile_of_skulls_4551_545_z0', me_movel_pile_of_skulls_4551_545_z0)
ob_movel_pile_of_skulls_4551_545_z0_001 = bpy.data.objects.new('Movel_pile_of_skulls_4551_545_z0.001', me_movel_pile_of_skulls_4551_545_z0_001)
ob_movel_gruesome_standard_4551_546_z0 = bpy.data.objects.new('Movel_gruesome_standard_4551_546_z0', me_movel_gruesome_standard_4551_546_z0)
ob_movel_skeleton_with_meat_4551_549_z0 = bpy.data.objects.new('Movel_skeleton_with_meat_4551_549_z0', me_movel_skeleton_with_meat_4551_549_z0)
ob_movel_gruesome_standard_4551_551_z0 = bpy.data.objects.new('Movel_gruesome_standard_4551_551_z0', me_movel_gruesome_standard_4551_551_z0)
ob_movel_blood_4551_553_z0 = bpy.data.objects.new('Movel_blood_4551_553_z0', me_movel_blood_4551_553_z0)
ob_movel_skull_4551_556_z0 = bpy.data.objects.new('Movel_skull_4551_556_z0', me_movel_skull_4551_556_z0)
ob_movel_gruesome_standard_4551_557_z0 = bpy.data.objects.new('Movel_gruesome_standard_4551_557_z0', me_movel_gruesome_standard_4551_557_z0)

# ---- transforms, parenting, visibility, modifiers, constraints
ob_parede_externa_norte_y541_x4551_4551.location = (3.5, -11.5, 0.36)
ob_parede_externa_norte_y541_x4551_4551.empty_display_type = 'CUBE'
ob_bloco_wall_torch_4551_541_z3.parent = ob_parede_externa_norte_y541_x4551_4551
ob_bloco_wall_torch_4551_541_z3.matrix_parent_inverse = Matrix(((1.0, -0.0, 0.0, -3.5), (-0.0, 1.0, -0.0, 11.5), (0.0, -0.0, 1.0, -0.36), (-0.0, 0.0, -0.0, 1.0)))
ob_bloco_wall_torch_4551_541_z3.location = (3.5, -11.82, 1.26)
ob_parede_externa_sul_y564_x4550_4550.location = (2.5, 11.5, 0.0)
ob_parede_externa_sul_y564_x4550_4550.empty_display_type = 'CUBE'
ob_bloco_dungeon_wall_4550_564_z0.parent = ob_parede_externa_sul_y564_x4550_4550
ob_bloco_dungeon_wall_4550_564_z0.matrix_parent_inverse = Matrix(((1.0, -0.0, 0.0, -2.5), (-0.0, 1.0, -0.0, -11.5), (0.0, -0.0, 1.0, -0.0), (-0.0, 0.0, -0.0, 1.0)))
ob_bloco_dungeon_wall_4550_564_z0.location = (2.5, 11.18, 1.32)
ob_parede_externa_oeste_x4544_y542_542.location = (-3.5, -10.5, 0.0)
ob_parede_externa_oeste_x4544_y542_542.empty_display_type = 'CUBE'
ob_bloco_dungeon_wall_4544_542_z0.parent = ob_parede_externa_oeste_x4544_y542_542
ob_bloco_dungeon_wall_4544_542_z0.matrix_parent_inverse = Matrix(((1.0, -0.0, 0.0, 3.5), (-0.0, 1.0, -0.0, 10.5), (0.0, -0.0, 1.0, -0.0), (-0.0, 0.0, -0.0, 1.0)))
ob_bloco_dungeon_wall_4544_542_z0.location = (-3.825, -10.5, 1.32)
ob_parede_externa_leste_x4551_y542_542.location = (3.5, -10.5, 0.0)
ob_parede_externa_leste_x4551_y542_542.empty_display_type = 'CUBE'
ob_bloco_dungeon_wall_4551_542_z0.parent = ob_parede_externa_leste_x4551_y542_542
ob_bloco_dungeon_wall_4551_542_z0.matrix_parent_inverse = Matrix(((1.0, -0.0, 0.0, -3.5), (-0.0, 1.0, -0.0, 10.5), (0.0, -0.0, 1.0, -0.0), (-0.0, 0.0, -0.0, 1.0)))
ob_bloco_dungeon_wall_4551_542_z0.location = (3.175, -10.5, 1.32)
ob_parede_externa_leste_x4551_y546_546.location = (3.5, -6.5, 1.68)
ob_parede_externa_leste_x4551_y546_546.empty_display_type = 'CUBE'
ob_bloco_wall_torch_4551_546_z14.parent = ob_parede_externa_leste_x4551_y546_546
ob_bloco_wall_torch_4551_546_z14.matrix_parent_inverse = Matrix(((1.0, -0.0, 0.0, -3.5), (-0.0, 1.0, -0.0, 6.5), (0.0, -0.0, 1.0, -1.68), (-0.0, 0.0, -0.0, 1.0)))
ob_bloco_wall_torch_4551_546_z14.location = (3.175, -6.5, 2.58)
ob_parede_externa_leste_x4551_y551_551.location = (3.5, -1.5, 1.68)
ob_parede_externa_leste_x4551_y551_551.empty_display_type = 'CUBE'
ob_bloco_wall_torch_4551_551_z14.parent = ob_parede_externa_leste_x4551_y551_551
ob_bloco_wall_torch_4551_551_z14.matrix_parent_inverse = Matrix(((1.0, -0.0, 0.0, -3.5), (-0.0, 1.0, -0.0, 1.5), (0.0, -0.0, 1.0, -1.68), (-0.0, 0.0, -0.0, 1.0)))
ob_bloco_wall_torch_4551_551_z14.location = (3.175, -1.5, 2.58)
ob_parede_externa_leste_x4551_y555_557.location = (3.5, 3.5, 0.0)
ob_parede_externa_leste_x4551_y555_557.empty_display_type = 'CUBE'
ob_bloco_skeleton_4551_555_z0.parent = ob_parede_externa_leste_x4551_y555_557
ob_bloco_skeleton_4551_555_z0.matrix_parent_inverse = Matrix(((1.0, -0.0, 0.0, -3.5), (-0.0, 1.0, -0.0, -3.5), (0.0, -0.0, 1.0, -0.0), (-0.0, 0.0, -0.0, 1.0)))
ob_bloco_skeleton_4551_555_z0.location = (3.175, 2.5, 0.06)
ob_bloco_wall_torch_4551_557_z14.parent = ob_parede_externa_leste_x4551_y555_557
ob_bloco_wall_torch_4551_557_z14.matrix_parent_inverse = Matrix(((1.0, -0.0, 0.0, -3.5), (-0.0, 1.0, -0.0, -3.5), (0.0, -0.0, 1.0, -0.0), (-0.0, 0.0, -0.0, 1.0)))
ob_bloco_wall_torch_4551_557_z14.location = (3.175, 4.5, 2.58)
ob_parede_interna_ew_02_y542_x4545_4550.location = (0.0, -10.5, 0.0)
ob_parede_interna_ew_02_y542_x4545_4550.empty_display_type = 'CUBE'
ob_bloco_dungeon_wall_4545_542_z0.parent = ob_parede_interna_ew_02_y542_x4545_4550
ob_bloco_dungeon_wall_4545_542_z0.matrix_parent_inverse = Matrix(((1.0, -0.0, 0.0, -0.0), (-0.0, 1.0, -0.0, 10.5), (0.0, -0.0, 1.0, -0.0), (-0.0, 0.0, -0.0, 1.0)))
ob_bloco_dungeon_wall_4545_542_z0.location = (-2.5, -10.82, 1.32)
ob_bloco_dungeon_wall_4546_542_z0.parent = ob_parede_interna_ew_02_y542_x4545_4550
ob_bloco_dungeon_wall_4546_542_z0.matrix_parent_inverse = Matrix(((1.0, -0.0, 0.0, -0.0), (-0.0, 1.0, -0.0, 10.5), (0.0, -0.0, 1.0, -0.0), (-0.0, 0.0, -0.0, 1.0)))
ob_bloco_dungeon_wall_4546_542_z0.location = (-1.5, -10.82, 1.32)
ob_bloco_dungeon_wall_4547_542_z0.parent = ob_parede_interna_ew_02_y542_x4545_4550
ob_bloco_dungeon_wall_4547_542_z0.matrix_parent_inverse = Matrix(((1.0, -0.0, 0.0, -0.0), (-0.0, 1.0, -0.0, 10.5), (0.0, -0.0, 1.0, -0.0), (-0.0, 0.0, -0.0, 1.0)))
ob_bloco_dungeon_wall_4547_542_z0.location = (-0.5, -10.82, 1.32)
ob_bloco_dungeon_wall_4548_542_z0.parent = ob_parede_interna_ew_02_y542_x4545_4550
ob_bloco_dungeon_wall_4548_542_z0.matrix_parent_inverse = Matrix(((1.0, -0.0, 0.0, -0.0), (-0.0, 1.0, -0.0, 10.5), (0.0, -0.0, 1.0, -0.0), (-0.0, 0.0, -0.0, 1.0)))
ob_bloco_dungeon_wall_4548_542_z0.location = (0.5, -10.82, 1.32)
ob_bloco_dungeon_wall_4549_542_z0.parent = ob_parede_interna_ew_02_y542_x4545_4550
ob_bloco_dungeon_wall_4549_542_z0.matrix_parent_inverse = Matrix(((1.0, -0.0, 0.0, -0.0), (-0.0, 1.0, -0.0, 10.5), (0.0, -0.0, 1.0, -0.0), (-0.0, 0.0, -0.0, 1.0)))
ob_bloco_dungeon_wall_4549_542_z0.location = (1.5, -10.82, 1.32)
ob_bloco_dungeon_wall_4550_542_z0.parent = ob_parede_interna_ew_02_y542_x4545_4550
ob_bloco_dungeon_wall_4550_542_z0.matrix_parent_inverse = Matrix(((1.0, -0.0, 0.0, -0.0), (-0.0, 1.0, -0.0, 10.5), (0.0, -0.0, 1.0, -0.0), (-0.0, 0.0, -0.0, 1.0)))
ob_bloco_dungeon_wall_4550_542_z0.location = (2.5, -10.82, 1.32)
ob_parede_interna_ew_03_y543_x4550_4550.location = (2.5, -9.5, 0.0)
ob_parede_interna_ew_03_y543_x4550_4550.empty_display_type = 'CUBE'
ob_bloco_dungeon_wall_4550_543_z0.parent = ob_parede_interna_ew_03_y543_x4550_4550
ob_bloco_dungeon_wall_4550_543_z0.matrix_parent_inverse = Matrix(((1.0, -0.0, 0.0, -2.5), (-0.0, 1.0, -0.0, 9.5), (0.0, -0.0, 1.0, -0.0), (-0.0, 0.0, -0.0, 1.0)))
ob_bloco_dungeon_wall_4550_543_z0.location = (2.5, -9.825, 1.32)
ob_parede_interna_ew_04_y544_x4550_4550.location = (2.5, -8.5, 0.0)
ob_parede_interna_ew_04_y544_x4550_4550.empty_display_type = 'CUBE'
ob_bloco_dungeon_wall_4550_544_z0.parent = ob_parede_interna_ew_04_y544_x4550_4550
ob_bloco_dungeon_wall_4550_544_z0.matrix_parent_inverse = Matrix(((1.0, -0.0, 0.0, -2.5), (-0.0, 1.0, -0.0, 8.5), (0.0, -0.0, 1.0, -0.0), (-0.0, 0.0, -0.0, 1.0)))
ob_bloco_dungeon_wall_4550_544_z0.location = (2.5, -8.825, 1.32)
ob_parede_interna_ew_05_y545_x4550_4550.location = (2.5, -7.5, 0.0)
ob_parede_interna_ew_05_y545_x4550_4550.empty_display_type = 'CUBE'
ob_bloco_dungeon_wall_4550_545_z0.parent = ob_parede_interna_ew_05_y545_x4550_4550
ob_bloco_dungeon_wall_4550_545_z0.matrix_parent_inverse = Matrix(((1.0, -0.0, 0.0, -2.5), (-0.0, 1.0, -0.0, 7.5), (0.0, -0.0, 1.0, -0.0), (-0.0, 0.0, -0.0, 1.0)))
ob_bloco_dungeon_wall_4550_545_z0.location = (2.5, -7.825, 1.32)
ob_parede_interna_ew_06_y546_x4550_4550.location = (2.5, -6.5, 0.0)
ob_parede_interna_ew_06_y546_x4550_4550.empty_display_type = 'CUBE'
ob_bloco_dungeon_wall_4550_546_z0.parent = ob_parede_interna_ew_06_y546_x4550_4550
ob_bloco_dungeon_wall_4550_546_z0.matrix_parent_inverse = Matrix(((1.0, -0.0, 0.0, -2.5), (-0.0, 1.0, -0.0, 6.5), (0.0, -0.0, 1.0, -0.0), (-0.0, 0.0, -0.0, 1.0)))
ob_bloco_dungeon_wall_4550_546_z0.location = (2.5, -6.825, 1.32)
ob_parede_interna_ew_07_y547_x4550_4550.location = (2.5, -5.5, 0.0)
ob_parede_interna_ew_07_y547_x4550_4550.empty_display_type = 'CUBE'
ob_bloco_dungeon_wall_4550_547_z0.parent = ob_parede_interna_ew_07_y547_x4550_4550
ob_bloco_dungeon_wall_4550_547_z0.matrix_parent_inverse = Matrix(((1.0, -0.0, 0.0, -2.5), (-0.0, 1.0, -0.0, 5.5), (0.0, -0.0, 1.0, -0.0), (-0.0, 0.0, -0.0, 1.0)))
ob_bloco_dungeon_wall_4550_547_z0.location = (2.5, -5.825, 1.32)
ob_parede_interna_ew_08_y548_x4550_4550.location = (2.5, -4.5, 0.0)
ob_parede_interna_ew_08_y548_x4550_4550.empty_display_type = 'CUBE'
ob_bloco_dungeon_wall_4550_548_z0.parent = ob_parede_interna_ew_08_y548_x4550_4550
ob_bloco_dungeon_wall_4550_548_z0.matrix_parent_inverse = Matrix(((1.0, -0.0, 0.0, -2.5), (-0.0, 1.0, -0.0, 4.5), (0.0, -0.0, 1.0, -0.0), (-0.0, 0.0, -0.0, 1.0)))
ob_bloco_dungeon_wall_4550_548_z0.location = (2.5, -4.825, 1.32)
ob_parede_interna_ew_09_y549_x4550_4550.location = (2.5, -3.5, 0.0)
ob_parede_interna_ew_09_y549_x4550_4550.empty_display_type = 'CUBE'
ob_bloco_dungeon_wall_4550_549_z0.parent = ob_parede_interna_ew_09_y549_x4550_4550
ob_bloco_dungeon_wall_4550_549_z0.matrix_parent_inverse = Matrix(((1.0, -0.0, 0.0, -2.5), (-0.0, 1.0, -0.0, 3.5), (0.0, -0.0, 1.0, -0.0), (-0.0, 0.0, -0.0, 1.0)))
ob_bloco_dungeon_wall_4550_549_z0.location = (2.5, -3.825, 1.32)
ob_parede_interna_ew_10_y550_x4550_4550.location = (2.5, -2.5, 0.0)
ob_parede_interna_ew_10_y550_x4550_4550.empty_display_type = 'CUBE'
ob_bloco_dungeon_wall_4550_550_z0.parent = ob_parede_interna_ew_10_y550_x4550_4550
ob_bloco_dungeon_wall_4550_550_z0.matrix_parent_inverse = Matrix(((1.0, -0.0, 0.0, -2.5), (-0.0, 1.0, -0.0, 2.5), (0.0, -0.0, 1.0, -0.0), (-0.0, 0.0, -0.0, 1.0)))
ob_bloco_dungeon_wall_4550_550_z0.location = (2.5, -2.825, 1.32)
ob_parede_interna_ew_11_y551_x4550_4550.location = (2.5, -1.5, 0.0)
ob_parede_interna_ew_11_y551_x4550_4550.empty_display_type = 'CUBE'
ob_bloco_dungeon_wall_4550_551_z0.parent = ob_parede_interna_ew_11_y551_x4550_4550
ob_bloco_dungeon_wall_4550_551_z0.matrix_parent_inverse = Matrix(((1.0, -0.0, 0.0, -2.5), (-0.0, 1.0, -0.0, 1.5), (0.0, -0.0, 1.0, -0.0), (-0.0, 0.0, -0.0, 1.0)))
ob_bloco_dungeon_wall_4550_551_z0.location = (2.5, -1.825, 1.32)
ob_parede_interna_ew_12_y552_x4550_4550.location = (2.5, -0.5, 0.0)
ob_parede_interna_ew_12_y552_x4550_4550.empty_display_type = 'CUBE'
ob_bloco_dungeon_wall_4550_552_z0.parent = ob_parede_interna_ew_12_y552_x4550_4550
ob_bloco_dungeon_wall_4550_552_z0.matrix_parent_inverse = Matrix(((1.0, -0.0, 0.0, -2.5), (-0.0, 1.0, -0.0, 0.5), (0.0, -0.0, 1.0, -0.0), (-0.0, 0.0, -0.0, 1.0)))
ob_bloco_dungeon_wall_4550_552_z0.location = (2.5, -0.825, 1.32)
ob_parede_interna_ew_13_y553_x4550_4550.location = (2.5, 0.5, 0.0)
ob_parede_interna_ew_13_y553_x4550_4550.empty_display_type = 'CUBE'
ob_bloco_dungeon_wall_4550_553_z0.parent = ob_parede_interna_ew_13_y553_x4550_4550
ob_bloco_dungeon_wall_4550_553_z0.matrix_parent_inverse = Matrix(((1.0, -0.0, 0.0, -2.5), (-0.0, 1.0, -0.0, -0.5), (0.0, -0.0, 1.0, -0.0), (-0.0, 0.0, -0.0, 1.0)))
ob_bloco_dungeon_wall_4550_553_z0.location = (2.5, 0.175, 1.32)
ob_parede_interna_ew_14_y554_x4550_4550.location = (2.5, 1.5, 0.0)
ob_parede_interna_ew_14_y554_x4550_4550.empty_display_type = 'CUBE'
ob_bloco_dungeon_wall_4550_554_z0.parent = ob_parede_interna_ew_14_y554_x4550_4550
ob_bloco_dungeon_wall_4550_554_z0.matrix_parent_inverse = Matrix(((1.0, -0.0, 0.0, -2.5), (-0.0, 1.0, -0.0, -1.5), (0.0, -0.0, 1.0, -0.0), (-0.0, 0.0, -0.0, 1.0)))
ob_bloco_dungeon_wall_4550_554_z0.location = (2.5, 1.175, 1.32)
ob_parede_interna_ew_15_y555_x4550_4550.location = (2.5, 2.5, 0.0)
ob_parede_interna_ew_15_y555_x4550_4550.empty_display_type = 'CUBE'
ob_bloco_dungeon_wall_4550_555_z0.parent = ob_parede_interna_ew_15_y555_x4550_4550
ob_bloco_dungeon_wall_4550_555_z0.matrix_parent_inverse = Matrix(((1.0, -0.0, 0.0, -2.5), (-0.0, 1.0, -0.0, -2.5), (0.0, -0.0, 1.0, -0.0), (-0.0, 0.0, -0.0, 1.0)))
ob_bloco_dungeon_wall_4550_555_z0.location = (2.5, 2.175, 1.32)
ob_parede_interna_ew_16_y556_x4550_4550.location = (2.5, 3.5, 0.0)
ob_parede_interna_ew_16_y556_x4550_4550.empty_display_type = 'CUBE'
ob_bloco_dungeon_wall_4550_556_z0.parent = ob_parede_interna_ew_16_y556_x4550_4550
ob_bloco_dungeon_wall_4550_556_z0.matrix_parent_inverse = Matrix(((1.0, -0.0, 0.0, -2.5), (-0.0, 1.0, -0.0, -3.5), (0.0, -0.0, 1.0, -0.0), (-0.0, 0.0, -0.0, 1.0)))
ob_bloco_dungeon_wall_4550_556_z0.location = (2.5, 3.175, 1.32)
ob_parede_interna_ew_17_y557_x4550_4550.location = (2.5, 4.5, 0.0)
ob_parede_interna_ew_17_y557_x4550_4550.empty_display_type = 'CUBE'
ob_bloco_dungeon_wall_4550_557_z0.parent = ob_parede_interna_ew_17_y557_x4550_4550
ob_bloco_dungeon_wall_4550_557_z0.matrix_parent_inverse = Matrix(((1.0, -0.0, 0.0, -2.5), (-0.0, 1.0, -0.0, -4.5), (0.0, -0.0, 1.0, -0.0), (-0.0, 0.0, -0.0, 1.0)))
ob_bloco_dungeon_wall_4550_557_z0.location = (2.5, 4.175, 1.32)
ob_parede_interna_ew_18_y558_x4550_4550.location = (2.5, 5.5, 0.0)
ob_parede_interna_ew_18_y558_x4550_4550.empty_display_type = 'CUBE'
ob_bloco_dungeon_wall_4550_558_z0.parent = ob_parede_interna_ew_18_y558_x4550_4550
ob_bloco_dungeon_wall_4550_558_z0.matrix_parent_inverse = Matrix(((1.0, -0.0, 0.0, -2.5), (-0.0, 1.0, -0.0, -5.5), (0.0, -0.0, 1.0, -0.0), (-0.0, 0.0, -0.0, 1.0)))
ob_bloco_dungeon_wall_4550_558_z0.location = (2.5, 5.175, 1.32)
ob_parede_interna_ew_19_y559_x4550_4550.location = (2.5, 6.5, 0.0)
ob_parede_interna_ew_19_y559_x4550_4550.empty_display_type = 'CUBE'
ob_bloco_dungeon_wall_4550_559_z0.parent = ob_parede_interna_ew_19_y559_x4550_4550
ob_bloco_dungeon_wall_4550_559_z0.matrix_parent_inverse = Matrix(((1.0, -0.0, 0.0, -2.5), (-0.0, 1.0, -0.0, -6.5), (0.0, -0.0, 1.0, -0.0), (-0.0, 0.0, -0.0, 1.0)))
ob_bloco_dungeon_wall_4550_559_z0.location = (2.5, 6.175, 1.32)
ob_parede_interna_ew_20_y560_x4550_4550.location = (2.5, 7.5, 0.0)
ob_parede_interna_ew_20_y560_x4550_4550.empty_display_type = 'CUBE'
ob_bloco_dungeon_wall_4550_560_z0.parent = ob_parede_interna_ew_20_y560_x4550_4550
ob_bloco_dungeon_wall_4550_560_z0.matrix_parent_inverse = Matrix(((1.0, -0.0, 0.0, -2.5), (-0.0, 1.0, -0.0, -7.5), (0.0, -0.0, 1.0, -0.0), (-0.0, 0.0, -0.0, 1.0)))
ob_bloco_dungeon_wall_4550_560_z0.location = (2.5, 7.175, 1.32)
ob_parede_interna_ew_21_y561_x4550_4550.location = (2.5, 8.5, 0.0)
ob_parede_interna_ew_21_y561_x4550_4550.empty_display_type = 'CUBE'
ob_bloco_dungeon_wall_4550_561_z0.parent = ob_parede_interna_ew_21_y561_x4550_4550
ob_bloco_dungeon_wall_4550_561_z0.matrix_parent_inverse = Matrix(((1.0, -0.0, 0.0, -2.5), (-0.0, 1.0, -0.0, -8.5), (0.0, -0.0, 1.0, -0.0), (-0.0, 0.0, -0.0, 1.0)))
ob_bloco_dungeon_wall_4550_561_z0.location = (2.5, 8.175, 1.32)
ob_parede_interna_ew_22_y562_x4550_4550.location = (2.5, 9.5, 0.0)
ob_parede_interna_ew_22_y562_x4550_4550.empty_display_type = 'CUBE'
ob_bloco_dungeon_wall_4550_562_z0.parent = ob_parede_interna_ew_22_y562_x4550_4550
ob_bloco_dungeon_wall_4550_562_z0.matrix_parent_inverse = Matrix(((1.0, -0.0, 0.0, -2.5), (-0.0, 1.0, -0.0, -9.5), (0.0, -0.0, 1.0, -0.0), (-0.0, 0.0, -0.0, 1.0)))
ob_bloco_dungeon_wall_4550_562_z0.location = (2.5, 9.175, 1.32)
ob_parede_interna_ew_23_y563_x4550_4550.location = (2.5, 10.5, 0.0)
ob_parede_interna_ew_23_y563_x4550_4550.empty_display_type = 'CUBE'
ob_bloco_dungeon_wall_4550_563_z0.parent = ob_parede_interna_ew_23_y563_x4550_4550
ob_bloco_dungeon_wall_4550_563_z0.matrix_parent_inverse = Matrix(((1.0, -0.0, 0.0, -2.5), (-0.0, 1.0, -0.0, -10.5), (0.0, -0.0, 1.0, -0.0), (-0.0, 0.0, -0.0, 1.0)))
ob_bloco_dungeon_wall_4550_563_z0.location = (2.5, 10.18, 1.32)
ob_moveis_decoracoes.location = (0.0, 0.0, 0.0)
ob_moveis_decoracoes.empty_display_type = 'CUBE'
ob_movel_pile_of_skulls_4551_545_z0.parent = ob_moveis_decoracoes
ob_movel_pile_of_skulls_4551_545_z0.location = (3.5, -7.5, 0.06)
ob_movel_pile_of_skulls_4551_545_z0_001.parent = ob_moveis_decoracoes
ob_movel_pile_of_skulls_4551_545_z0_001.location = (3.5, -7.5, 0.06)
ob_movel_gruesome_standard_4551_546_z0.parent = ob_moveis_decoracoes
ob_movel_gruesome_standard_4551_546_z0.location = (3.5, -6.5, 0.9)
ob_movel_skeleton_with_meat_4551_549_z0.parent = ob_moveis_decoracoes
ob_movel_skeleton_with_meat_4551_549_z0.location = (3.5, -3.5, 0.3)
ob_movel_gruesome_standard_4551_551_z0.parent = ob_moveis_decoracoes
ob_movel_gruesome_standard_4551_551_z0.location = (3.5, -1.5, 0.9)
ob_movel_blood_4551_553_z0.parent = ob_moveis_decoracoes
ob_movel_blood_4551_553_z0.location = (3.5, 0.5, 0.06)
ob_movel_skull_4551_556_z0.parent = ob_moveis_decoracoes
ob_movel_skull_4551_556_z0.location = (3.5, 3.5, 0.06)
ob_movel_gruesome_standard_4551_557_z0.parent = ob_moveis_decoracoes
ob_movel_gruesome_standard_4551_557_z0.location = (3.5, 4.5, 0.9)

# ---- collection membership
col_01_paredes_externas.objects.link(ob_parede_externa_norte_y541_x4551_4551)
col_01_paredes_externas.objects.link(ob_bloco_wall_torch_4551_541_z3)
col_01_paredes_externas.objects.link(ob_parede_externa_sul_y564_x4550_4550)
col_01_paredes_externas.objects.link(ob_bloco_dungeon_wall_4550_564_z0)
col_01_paredes_externas.objects.link(ob_parede_externa_oeste_x4544_y542_542)
col_01_paredes_externas.objects.link(ob_bloco_dungeon_wall_4544_542_z0)
col_01_paredes_externas.objects.link(ob_parede_externa_leste_x4551_y542_542)
col_01_paredes_externas.objects.link(ob_bloco_dungeon_wall_4551_542_z0)
col_01_paredes_externas.objects.link(ob_parede_externa_leste_x4551_y546_546)
col_01_paredes_externas.objects.link(ob_bloco_wall_torch_4551_546_z14)
col_01_paredes_externas.objects.link(ob_parede_externa_leste_x4551_y551_551)
col_01_paredes_externas.objects.link(ob_bloco_wall_torch_4551_551_z14)
col_01_paredes_externas.objects.link(ob_parede_externa_leste_x4551_y555_557)
col_01_paredes_externas.objects.link(ob_bloco_skeleton_4551_555_z0)
col_01_paredes_externas.objects.link(ob_bloco_wall_torch_4551_557_z14)
col_02_paredes_internas.objects.link(ob_parede_interna_ew_02_y542_x4545_4550)
col_02_paredes_internas.objects.link(ob_bloco_dungeon_wall_4545_542_z0)
col_02_paredes_internas.objects.link(ob_bloco_dungeon_wall_4546_542_z0)
col_02_paredes_internas.objects.link(ob_bloco_dungeon_wall_4547_542_z0)
col_02_paredes_internas.objects.link(ob_bloco_dungeon_wall_4548_542_z0)
col_02_paredes_internas.objects.link(ob_bloco_dungeon_wall_4549_542_z0)
col_02_paredes_internas.objects.link(ob_bloco_dungeon_wall_4550_542_z0)
col_02_paredes_internas.objects.link(ob_parede_interna_ew_03_y543_x4550_4550)
col_02_paredes_internas.objects.link(ob_bloco_dungeon_wall_4550_543_z0)
col_02_paredes_internas.objects.link(ob_parede_interna_ew_04_y544_x4550_4550)
col_02_paredes_internas.objects.link(ob_bloco_dungeon_wall_4550_544_z0)
col_02_paredes_internas.objects.link(ob_parede_interna_ew_05_y545_x4550_4550)
col_02_paredes_internas.objects.link(ob_bloco_dungeon_wall_4550_545_z0)
col_02_paredes_internas.objects.link(ob_parede_interna_ew_06_y546_x4550_4550)
col_02_paredes_internas.objects.link(ob_bloco_dungeon_wall_4550_546_z0)
col_02_paredes_internas.objects.link(ob_parede_interna_ew_07_y547_x4550_4550)
col_02_paredes_internas.objects.link(ob_bloco_dungeon_wall_4550_547_z0)
col_02_paredes_internas.objects.link(ob_parede_interna_ew_08_y548_x4550_4550)
col_02_paredes_internas.objects.link(ob_bloco_dungeon_wall_4550_548_z0)
col_02_paredes_internas.objects.link(ob_parede_interna_ew_09_y549_x4550_4550)
col_02_paredes_internas.objects.link(ob_bloco_dungeon_wall_4550_549_z0)
col_02_paredes_internas.objects.link(ob_parede_interna_ew_10_y550_x4550_4550)
col_02_paredes_internas.objects.link(ob_bloco_dungeon_wall_4550_550_z0)
col_02_paredes_internas.objects.link(ob_parede_interna_ew_11_y551_x4550_4550)
col_02_paredes_internas.objects.link(ob_bloco_dungeon_wall_4550_551_z0)
col_02_paredes_internas.objects.link(ob_parede_interna_ew_12_y552_x4550_4550)
col_02_paredes_internas.objects.link(ob_bloco_dungeon_wall_4550_552_z0)
col_02_paredes_internas.objects.link(ob_parede_interna_ew_13_y553_x4550_4550)
col_02_paredes_internas.objects.link(ob_bloco_dungeon_wall_4550_553_z0)
col_02_paredes_internas.objects.link(ob_parede_interna_ew_14_y554_x4550_4550)
col_02_paredes_internas.objects.link(ob_bloco_dungeon_wall_4550_554_z0)
col_02_paredes_internas.objects.link(ob_parede_interna_ew_15_y555_x4550_4550)
col_02_paredes_internas.objects.link(ob_bloco_dungeon_wall_4550_555_z0)
col_02_paredes_internas.objects.link(ob_parede_interna_ew_16_y556_x4550_4550)
col_02_paredes_internas.objects.link(ob_bloco_dungeon_wall_4550_556_z0)
col_02_paredes_internas.objects.link(ob_parede_interna_ew_17_y557_x4550_4550)
col_02_paredes_internas.objects.link(ob_bloco_dungeon_wall_4550_557_z0)
col_02_paredes_internas.objects.link(ob_parede_interna_ew_18_y558_x4550_4550)
col_02_paredes_internas.objects.link(ob_bloco_dungeon_wall_4550_558_z0)
col_02_paredes_internas.objects.link(ob_parede_interna_ew_19_y559_x4550_4550)
col_02_paredes_internas.objects.link(ob_bloco_dungeon_wall_4550_559_z0)
col_02_paredes_internas.objects.link(ob_parede_interna_ew_20_y560_x4550_4550)
col_02_paredes_internas.objects.link(ob_bloco_dungeon_wall_4550_560_z0)
col_02_paredes_internas.objects.link(ob_parede_interna_ew_21_y561_x4550_4550)
col_02_paredes_internas.objects.link(ob_bloco_dungeon_wall_4550_561_z0)
col_02_paredes_internas.objects.link(ob_parede_interna_ew_22_y562_x4550_4550)
col_02_paredes_internas.objects.link(ob_bloco_dungeon_wall_4550_562_z0)
col_02_paredes_internas.objects.link(ob_parede_interna_ew_23_y563_x4550_4550)
col_02_paredes_internas.objects.link(ob_bloco_dungeon_wall_4550_563_z0)
col_04_moveis_decoracoes.objects.link(ob_moveis_decoracoes)
col_04_moveis_decoracoes.objects.link(ob_movel_pile_of_skulls_4551_545_z0)
col_04_moveis_decoracoes.objects.link(ob_movel_pile_of_skulls_4551_545_z0_001)
col_04_moveis_decoracoes.objects.link(ob_movel_gruesome_standard_4551_546_z0)
col_04_moveis_decoracoes.objects.link(ob_movel_skeleton_with_meat_4551_549_z0)
col_04_moveis_decoracoes.objects.link(ob_movel_gruesome_standard_4551_551_z0)
col_04_moveis_decoracoes.objects.link(ob_movel_blood_4551_553_z0)
col_04_moveis_decoracoes.objects.link(ob_movel_skull_4551_556_z0)
col_04_moveis_decoracoes.objects.link(ob_movel_gruesome_standard_4551_557_z0)

# ---- scene / render settings (as saved in the file)
scene.frame_start = 1; scene.frame_end = 250; scene.frame_set(1)
scene.render.engine = 'BLENDER_EEVEE_NEXT'
scene.render.bake_bias = 0.0
scene.render.bake_samples = 0
scene.cycles.sampling_pattern = 'TABULATED_SOBOL'
scene.eevee.use_volume_custom_range = False
bpy.context.view_layer.update()

# ---- added for rendering (the .blend has no active camera and no usable light): camera, sun + grey world if the file has none
cam_auto = bpy.data.cameras.new('AutoCamera')
cam_auto.lens = 50.0
cam_auto.sensor_width = 36.0
cam_auto.clip_end = 1000.0
ob_auto_camera = bpy.data.objects.new('AutoCamera', cam_auto)
scene.collection.objects.link(ob_auto_camera)
ob_auto_camera.location = (23.0627, -28.0002, 20.1901)
ob_auto_camera.rotation_euler = (1.09748, -7.21219e-08, 0.694738)
scene.camera = ob_auto_camera
light_auto_sun = bpy.data.lights.new('AutoSun', 'SUN')
light_auto_sun.energy = 3.0
light_auto_sun.angle = 0.0523599
ob_auto_sun = bpy.data.objects.new('AutoSun', light_auto_sun)
scene.collection.objects.link(ob_auto_sun)
ob_auto_sun.rotation_euler = (0.872665, 0.174533, 0.523599)
if scene.world is None:
    world_auto = bpy.data.worlds.new('AutoWorld')
    world_auto.color = (0.3, 0.3, 0.3)
    scene.world = world_auto
bpy.context.view_layer.update()
